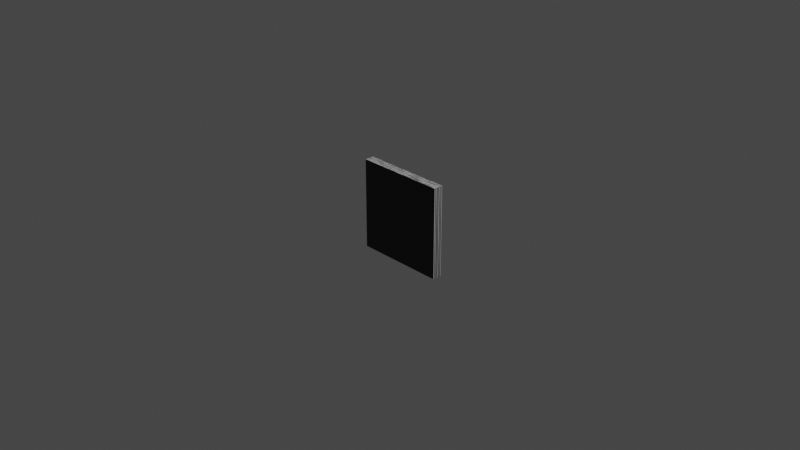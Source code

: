 # Source: RoofMesh1.blend  (saved by Blender 3.5.10; exported with 4.5.12 LTS)
import bpy
from mathutils import Matrix  # noqa: F401  (used for matrix-valued properties, if any)

bpy.ops.wm.read_factory_settings(use_empty=True)
scene = bpy.context.scene
scene.name = 'Scene'

# ---- collections
col_collection = bpy.data.collections.new('Collection'); scene.collection.children.link(col_collection)

# ---- materials (node trees are filled in below, after node groups)
mat_material = bpy.data.materials.new('Material')
mat_material.alpha_threshold = 0.0
mat_material.use_transparent_shadow = False
mat_material.line_color = (0.0, 0.0, 0.0, 1.0)

# ---- material node trees
mat_material.use_nodes = True; mat_material.node_tree.nodes.clear()
_N = mat_material.node_tree.nodes; _L = mat_material.node_tree.links
n0 = _N.new('ShaderNodeOutputMaterial'); n0.name = 'Material Output'; n0.location = (300, 300)
n1 = _N.new('ShaderNodeBsdfPrincipled'); n1.name = 'Principled BSDF'; n1.location = (10, 300)
n1.distribution = 'GGX'
n1.subsurface_method = 'RANDOM_WALK_SKIN'
n1.inputs[2].default_value = 0.4
n1.inputs[3].default_value = 1.45
n1.inputs[27].default_value = (0.0, 0.0, 0.0, 1.0)
n1.inputs[28].default_value = 1.0
n2 = _N.new('ShaderNodeTexBrick'); n2.name = 'Brick Texture'; n2.location = (-180, 280)
_L.new(n1.outputs[0], n0.inputs[0])
_L.new(n2.outputs[0], n1.inputs[0])
n0.is_active_output = True

# ---- world
world_world = bpy.data.worlds.new('World'); scene.world = world_world
world_world.use_nodes = True; world_world.node_tree.nodes.clear()
_N = world_world.node_tree.nodes; _L = world_world.node_tree.links
n0 = _N.new('ShaderNodeOutputWorld'); n0.name = 'World Output'; n0.location = (300, 300)
n1 = _N.new('ShaderNodeBackground'); n1.name = 'Background'; n1.location = (10, 300)
n1.inputs[0].default_value = (0.05088, 0.05088, 0.05088, 1.0)
_L.new(n1.outputs[0], n0.inputs[0])
n0.is_active_output = True
world_world.color = (0.05088, 0.05088, 0.05088)
world_world.use_sun_shadow = False
world_world.sun_shadow_jitter_overblur = 0.0

# ---- cameras
cam_camera = bpy.data.cameras.new('Camera')
cam_camera.clip_end = 100.0
cam_camera.ortho_scale = 7.314

# ---- lights
light_light = bpy.data.lights.new('Light', 'POINT')
light_light.transmission_factor = 0.0
light_light.energy = 1000.0
light_light.shadow_soft_size = 0.1
light_light.shadow_maximum_resolution = 0.006
light_light.use_absolute_resolution = True

# ---- meshes
me_cube = bpy.data.meshes.new('Cube')
me_cube.from_pydata([(0.5, 0.0, 0.5), (0.5, 0.1, 0.5), (0.5, 1.49e-08, -0.5), (0.5, 0.1, -0.5), (-0.5, 0.0, 0.5), (-0.5, 0.1, 0.5), (-0.5, 1.49e-08, -0.5), (-0.5, 0.1, -0.5), (-0.4724, 0.1, 0.4724), (-0.4724, 0.1, -0.4724), (0.4724, 0.1, 0.4724), (0.4724, 0.1, -0.4724), (-0.4724, 0.06459, 0.4724), (-0.4724, 0.06459, -0.4724), (0.4724, 0.06459, 0.4724), (0.4724, 0.06459, -0.4724), (-0.2075, 0.06459, 0.2783), (-0.2075, 0.06459, -0.0009786), (0.2075, 0.06459, 0.2783), (0.2075, 0.06459, -0.0009786), (-0.2075, 0.1878, 0.2783), (-0.2075, 0.1878, -0.0009786), (0.2075, 0.1878, 0.2783), (0.2075, 0.1878, -0.0009786)], [], [(3, 2, 6, 7), (7, 6, 4, 5), (1, 0, 2, 3), (5, 4, 0, 1), (2, 0, 4, 6), (5, 1, 10, 8), (10, 11, 15, 14), (3, 7, 9, 11), (7, 5, 8, 9), (1, 3, 11, 10), (15, 13, 17, 19), (8, 10, 14, 12), (11, 9, 13, 15), (9, 8, 12, 13), (19, 17, 21, 23), (13, 12, 16, 17), (14, 15, 19, 18), (12, 14, 18, 16), (20, 22, 23, 21), (17, 16, 20, 21), (18, 19, 23, 22), (16, 18, 22, 20)])
_uv = me_cube.uv_layers.new(name='UVMap')
_uv.uv.foreach_set('vector', [0.8396, 0.9724, 0.7896, 0.9724, 0.7896, 0.4724, 0.8396, 0.4724, 0.6896, 0.4724, 0.7396, 0.4724, 0.7396, 0.9724, 0.6896, 0.9724, 0.6896, 0.9724, 0.6396, 0.9724, 0.6396, 0.4724, 0.6896, 0.4724, 0.7896, 0.9724, 0.7396, 0.9724, 0.7396, 0.4724, 0.7896, 0.4724, 0.5, 4.47e-08, 0.5, 0.5, 0.0, 0.5, 2.98e-08, 0.0, 0.5, 1.0, 0.0, 1.0, 0.0138, 0.9862, 0.4862, 0.9862, 0.9012, 0.9448, 0.9012, 0.4724, 0.9189, 0.4724, 0.9189, 0.9448, 2.98e-08, 0.5, 0.5, 0.5, 0.4862, 0.5138, 0.0138, 0.5138, 0.5, 0.5, 0.5, 1.0, 0.4862, 0.9862, 0.4862, 0.5138, 0.0, 1.0, 2.98e-08, 0.5, 0.0138, 0.5138, 0.0138, 0.9862, 0.5, 0.0, 0.9724, 2.98e-08, 0.84, 0.2357, 0.6324, 0.2357, 0.9544, 0.4724, 0.9544, 0.9448, 0.9366, 0.9448, 0.9366, 0.4724, 0.9721, 0.4724, 0.9721, 0.9448, 0.9544, 0.9448, 0.9544, 0.4724, 0.9366, 0.4724, 0.9366, 0.9448, 0.9189, 0.9448, 0.9189, 0.4724, 0.5616, 0.8875, 0.5616, 0.6799, 0.6232, 0.6799, 0.6232, 0.8875, 0.9724, 2.98e-08, 0.9724, 0.4724, 0.84, 0.3753, 0.84, 0.2357, 0.5, 0.4724, 0.5, 0.0, 0.6324, 0.2357, 0.6324, 0.3753, 0.9724, 0.4724, 0.5, 0.4724, 0.6324, 0.3753, 0.84, 0.3753, 0.5, 0.6799, 0.5, 0.4724, 0.6396, 0.4724, 0.6396, 0.6799, 0.9012, 0.612, 0.9012, 0.7516, 0.8396, 0.7516, 0.8396, 0.612, 0.8396, 0.612, 0.8396, 0.4724, 0.9012, 0.4724, 0.9012, 0.612, 0.5, 0.8875, 0.5, 0.6799, 0.5616, 0.6799, 0.5616, 0.8875])
me_cube.materials.append(mat_material)
me_cube.use_mirror_vertex_groups = False
me_cube.update()

# ---- objects
ob_cube = bpy.data.objects.new('Cube', me_cube)
ob_light = bpy.data.objects.new('Light', light_light)
ob_camera = bpy.data.objects.new('Camera', cam_camera)

# ---- transforms, parenting, visibility, modifiers, constraints
ob_cube.location = (0.0, 0.0, 0.0)
ob_cube.lock_rotations_4d = False
ob_cube.empty_display_type = 'ARROWS'
ob_cube.lineart.crease_threshold = 0.0
ob_light.location = (4.076, 1.005, 5.904)
ob_light.rotation_euler = (0.6503, 0.05522, 1.866)
ob_light.lock_rotations_4d = False
ob_light.empty_display_type = 'ARROWS'
ob_light.color = (0.0, 0.0, 0.0, 0.0)
ob_light.lineart.crease_threshold = 0.0
ob_camera.location = (7.359, -6.926, 4.958)
ob_camera.rotation_euler = (1.109, 0.0, 0.8149)
ob_camera.lock_rotations_4d = False
ob_camera.empty_display_type = 'ARROWS'
ob_camera.color = (0.0, 0.0, 0.0, 0.0)
ob_camera.display_type = 'WIRE'
ob_camera.lineart.crease_threshold = 0.0

# ---- collection membership
col_collection.objects.link(ob_cube)
col_collection.objects.link(ob_light)
col_collection.objects.link(ob_camera)

# ---- scene / render settings (as saved in the file)
scene.camera = ob_camera
scene.frame_start = 1; scene.frame_end = 250; scene.frame_set(1)
scene.render.engine = 'BLENDER_EEVEE_NEXT'
scene.cycles.sampling_pattern = 'TABULATED_SOBOL'
scene.cycles.use_light_tree = False
scene.view_settings.view_transform = 'Filmic'
bpy.context.view_layer.update()
